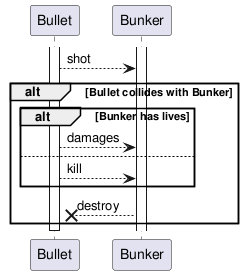

The diagram above was rendered by PlantUML. Its source (embedded in the PNG):
@startuml
participant Bullet
participant Bunker

activate Bullet
activate Bunker

Bullet --> Bunker: shot

alt Bullet collides with Bunker
	alt Bunker has lives
		Bullet --> Bunker: damages
	else
		Bullet --> Bunker: kill
	end

	Bunker -->x Bullet: destroy
end

deactivate Bullet

@enduml